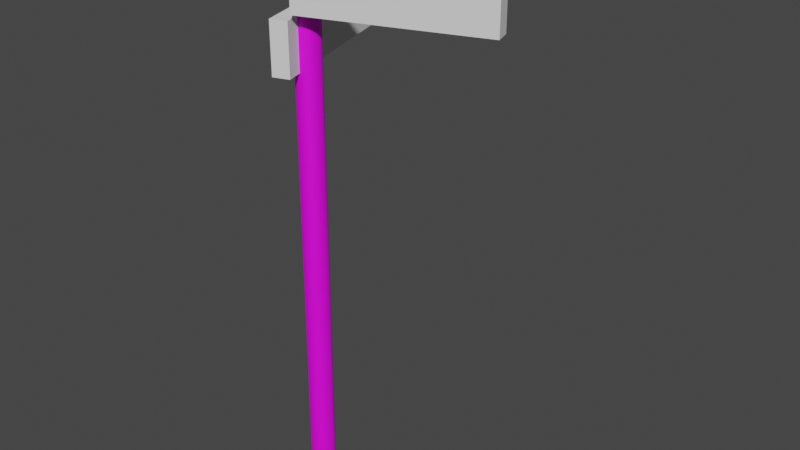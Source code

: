 # Source: streetsign.blend  (saved by Blender 3.0.42; exported with 4.5.12 LTS)
import bpy
from mathutils import Matrix  # noqa: F401  (used for matrix-valued properties, if any)

bpy.ops.wm.read_factory_settings(use_empty=True)
scene = bpy.context.scene
scene.name = 'Scene'

# ---- collections
col_collection = bpy.data.collections.new('Collection'); scene.collection.children.link(col_collection)

# ---- images (referenced by path relative to the original .blend; pixels are not part of the script)
import os
ASSET_DIR = os.environ.get("B2B_ASSET_DIR", "")  # directory of the original .blend (textures are referenced by path, not embedded)
HERE = os.path.dirname(os.path.abspath(__file__))  # packed textures are extracted next to this script under _unpacked/

def load_image(name, relpath, width, height, colorspace="sRGB"):
    """Load a texture the original file referenced (path relative to the .blend, or extracted next to this script)."""
    p = next((c for c in (os.path.join(HERE, relpath), os.path.join(ASSET_DIR, relpath)) if relpath and os.path.exists(c)), "")
    if p:
        img = bpy.data.images.load(p, check_existing=True)
        img.name = name
    else:  # same state as the original file: an image datablock whose file is absent (Cycles renders it pink)
        img = bpy.data.images.new(name, width, height)
        img.source = "FILE"
        img.filepath = "//" + (relpath or name)
    img.colorspace_settings.name = colorspace
    return img
img_material_001_base_color = load_image('Material.001 Base Color', '', 1024, 1024, 'sRGB')

# ---- materials (node trees are filled in below, after node groups)
mat_material_001 = bpy.data.materials.new('Material.001')
mat_material_001.use_transparent_shadow = False

# ---- material node trees
mat_material_001.use_nodes = True; mat_material_001.node_tree.nodes.clear()
_N = mat_material_001.node_tree.nodes; _L = mat_material_001.node_tree.links
n0 = _N.new('ShaderNodeBsdfPrincipled'); n0.name = 'Principled BSDF'; n0.location = (10, 300)
n0.distribution = 'GGX'
n0.subsurface_method = 'RANDOM_WALK_SKIN'
n0.inputs[3].default_value = 1.45
n0.inputs[27].default_value = (0.0, 0.0, 0.0, 1.0)
n0.inputs[28].default_value = 1.0
n1 = _N.new('ShaderNodeOutputMaterial'); n1.name = 'Material Output'; n1.location = (300, 300)
n2 = _N.new('ShaderNodeTexImage'); n2.name = 'Image Texture'; n2.location = (-280, 280)
n2.image = img_material_001_base_color
_L.new(n0.outputs[0], n1.inputs[0])
_L.new(n2.outputs[0], n0.inputs[0])
n1.is_active_output = True

# ---- world
world_world = bpy.data.worlds.new('World'); scene.world = world_world
world_world.use_nodes = True; world_world.node_tree.nodes.clear()
_N = world_world.node_tree.nodes; _L = world_world.node_tree.links
n0 = _N.new('ShaderNodeOutputWorld'); n0.name = 'World Output'; n0.location = (300, 300)
n1 = _N.new('ShaderNodeBackground'); n1.name = 'Background'; n1.location = (10, 300)
n1.inputs[0].default_value = (0.05088, 0.05088, 0.05088, 1.0)
_L.new(n1.outputs[0], n0.inputs[0])
n0.is_active_output = True
world_world.color = (0.05088, 0.05088, 0.05088)
world_world.use_sun_shadow = False
world_world.sun_shadow_jitter_overblur = 0.0

# ---- meshes
me_cylinder = bpy.data.meshes.new('Cylinder')
me_cylinder.from_pydata([(0.0, 0.2825, -3.091), (0.0, 0.2825, 3.091), (0.07481, 0.2771, -3.091), (0.07481, 0.2771, 3.091), (0.1467, 0.261, -3.091), (0.1467, 0.261, 3.091), (0.213, 0.2349, -3.091), (0.213, 0.2349, 3.091), (0.2711, 0.1998, -3.091), (0.2711, 0.1998, 3.091), (0.3188, 0.1569, -3.091), (0.3188, 0.1569, 3.091), (0.3543, 0.1081, -3.091), (0.3543, 0.1081, 3.091), (0.3761, 0.05511, -3.091), (0.3761, 0.05511, 3.091), (0.3834, -1.235e-08, -3.091), (0.3834, -1.235e-08, 3.091), (0.3761, -0.05511, -3.091), (0.3761, -0.05511, 3.091), (0.3543, -0.1081, -3.091), (0.3543, -0.1081, 3.091), (0.3188, -0.1569, -3.091), (0.3188, -0.1569, 3.091), (0.2711, -0.1998, -3.091), (0.2711, -0.1998, 3.091), (0.213, -0.2349, -3.091), (0.213, -0.2349, 3.091), (0.1467, -0.261, -3.091), (0.1467, -0.261, 3.091), (0.07481, -0.2771, -3.091), (0.07481, -0.2771, 3.091), (-3.352e-08, -0.2825, -3.091), (-3.352e-08, -0.2825, 3.091), (-0.07481, -0.2771, -3.091), (-0.07481, -0.2771, 3.091), (-0.1467, -0.261, -3.091), (-0.1467, -0.261, 3.091), (-0.213, -0.2349, -3.091), (-0.213, -0.2349, 3.091), (-0.2711, -0.1998, -3.091), (-0.2711, -0.1998, 3.091), (-0.3188, -0.1569, -3.091), (-0.3188, -0.1569, 3.091), (-0.3543, -0.1081, -3.091), (-0.3543, -0.1081, 3.091), (-0.3761, -0.05511, -3.091), (-0.3761, -0.05511, 3.091), (-0.3834, 3.369e-09, -3.091), (-0.3834, 3.369e-09, 3.091), (-0.3761, 0.05511, -3.091), (-0.3761, 0.05511, 3.091), (-0.3543, 0.1081, -3.091), (-0.3543, 0.1081, 3.091), (-0.3188, 0.1569, -3.091), (-0.3188, 0.1569, 3.091), (-0.2711, 0.1998, -3.091), (-0.2711, 0.1998, 3.091), (-0.213, 0.2349, -3.091), (-0.213, 0.2349, 3.091), (-0.1467, 0.261, -3.091), (-0.1467, 0.261, 3.091), (-0.07481, 0.2771, -3.091), (-0.07481, 0.2771, 3.091)], [], [(0, 1, 3, 2), (2, 3, 5, 4), (4, 5, 7, 6), (6, 7, 9, 8), (8, 9, 11, 10), (10, 11, 13, 12), (12, 13, 15, 14), (14, 15, 17, 16), (16, 17, 19, 18), (18, 19, 21, 20), (20, 21, 23, 22), (22, 23, 25, 24), (24, 25, 27, 26), (26, 27, 29, 28), (28, 29, 31, 30), (30, 31, 33, 32), (32, 33, 35, 34), (34, 35, 37, 36), (36, 37, 39, 38), (38, 39, 41, 40), (40, 41, 43, 42), (42, 43, 45, 44), (44, 45, 47, 46), (46, 47, 49, 48), (48, 49, 51, 50), (50, 51, 53, 52), (52, 53, 55, 54), (54, 55, 57, 56), (56, 57, 59, 58), (58, 59, 61, 60), (3, 1, 63, 61, 59, 57, 55, 53, 51, 49, 47, 45, 43, 41, 39, 37, 35, 33, 31, 29, 27, 25, 23, 21, 19, 17, 15, 13, 11, 9, 7, 5), (60, 61, 63, 62), (62, 63, 1, 0), (0, 2, 4, 6, 8, 10, 12, 14, 16, 18, 20, 22, 24, 26, 28, 30, 32, 34, 36, 38, 40, 42, 44, 46, 48, 50, 52, 54, 56, 58, 60, 62)])
_uv = me_cylinder.uv_layers.new(name='UVMap')
_uv.uv.foreach_set('vector', [1.0, 0.5, 1.0, 1.0, 0.9688, 1.0, 0.9688, 0.5, 0.9688, 0.5, 0.9688, 1.0, 0.9375, 1.0, 0.9375, 0.5, 0.9375, 0.5, 0.9375, 1.0, 0.9062, 1.0, 0.9062, 0.5, 0.9062, 0.5, 0.9062, 1.0, 0.875, 1.0, 0.875, 0.5, 0.875, 0.5, 0.875, 1.0, 0.8438, 1.0, 0.8438, 0.5, 0.8438, 0.5, 0.8438, 1.0, 0.8125, 1.0, 0.8125, 0.5, 0.8125, 0.5, 0.8125, 1.0, 0.7812, 1.0, 0.7812, 0.5, 0.7812, 0.5, 0.7812, 1.0, 0.75, 1.0, 0.75, 0.5, 0.75, 0.5, 0.75, 1.0, 0.7188, 1.0, 0.7188, 0.5, 0.7188, 0.5, 0.7188, 1.0, 0.6875, 1.0, 0.6875, 0.5, 0.6875, 0.5, 0.6875, 1.0, 0.6562, 1.0, 0.6562, 0.5, 0.6562, 0.5, 0.6562, 1.0, 0.625, 1.0, 0.625, 0.5, 0.625, 0.5, 0.625, 1.0, 0.5938, 1.0, 0.5938, 0.5, 0.5938, 0.5, 0.5938, 1.0, 0.5625, 1.0, 0.5625, 0.5, 0.5625, 0.5, 0.5625, 1.0, 0.5312, 1.0, 0.5312, 0.5, 0.5312, 0.5, 0.5312, 1.0, 0.5, 1.0, 0.5, 0.5, 0.5, 0.5, 0.5, 1.0, 0.4688, 1.0, 0.4688, 0.5, 0.4688, 0.5, 0.4688, 1.0, 0.4375, 1.0, 0.4375, 0.5, 0.4375, 0.5, 0.4375, 1.0, 0.4062, 1.0, 0.4062, 0.5, 0.4062, 0.5, 0.4062, 1.0, 0.375, 1.0, 0.375, 0.5, 0.375, 0.5, 0.375, 1.0, 0.3438, 1.0, 0.3438, 0.5, 0.3438, 0.5, 0.3438, 1.0, 0.3125, 1.0, 0.3125, 0.5, 0.3125, 0.5, 0.3125, 1.0, 0.2812, 1.0, 0.2812, 0.5, 0.2812, 0.5, 0.2812, 1.0, 0.25, 1.0, 0.25, 0.5, 0.25, 0.5, 0.25, 1.0, 0.2188, 1.0, 0.2188, 0.5, 0.2188, 0.5, 0.2188, 1.0, 0.1875, 1.0, 0.1875, 0.5, 0.1875, 0.5, 0.1875, 1.0, 0.1562, 1.0, 0.1562, 0.5, 0.1562, 0.5, 0.1562, 1.0, 0.125, 1.0, 0.125, 0.5, 0.125, 0.5, 0.125, 1.0, 0.09375, 1.0, 0.09375, 0.5, 0.09375, 0.5, 0.09375, 1.0, 0.0625, 1.0, 0.0625, 0.5, 0.2968, 0.4854, 0.25, 0.49, 0.2032, 0.4854, 0.1582, 0.4717, 0.1167, 0.4496, 0.08029, 0.4197, 0.05045, 0.3833, 0.02827, 0.3418, 0.01461, 0.2968, 0.01, 0.25, 0.01461, 0.2032, 0.02827, 0.1582, 0.05045, 0.1167, 0.08029, 0.08029, 0.1167, 0.05045, 0.1582, 0.02827, 0.2032, 0.01461, 0.25, 0.01, 0.2968, 0.01461, 0.3418, 0.02827, 0.3833, 0.05045, 0.4197, 0.08029, 0.4496, 0.1167, 0.4717, 0.1582, 0.4854, 0.2032, 0.49, 0.25, 0.4854, 0.2968, 0.4717, 0.3418, 0.4496, 0.3833, 0.4197, 0.4197, 0.3833, 0.4496, 0.3418, 0.4717, 0.0625, 0.5, 0.0625, 1.0, 0.03125, 1.0, 0.03125, 0.5, 0.03125, 0.5, 0.03125, 1.0, 0.0, 1.0, 0.0, 0.5, 0.75, 0.49, 0.7968, 0.4854, 0.8418, 0.4717, 0.8833, 0.4496, 0.9197, 0.4197, 0.9496, 0.3833, 0.9717, 0.3418, 0.9854, 0.2968, 0.99, 0.25, 0.9854, 0.2032, 0.9717, 0.1582, 0.9496, 0.1167, 0.9197, 0.08029, 0.8833, 0.05045, 0.8418, 0.02827, 0.7968, 0.01461, 0.75, 0.01, 0.7032, 0.01461, 0.6582, 0.02827, 0.6167, 0.05045, 0.5803, 0.08029, 0.5504, 0.1167, 0.5283, 0.1582, 0.5146, 0.2032, 0.51, 0.25, 0.5146, 0.2968, 0.5283, 0.3418, 0.5504, 0.3833, 0.5803, 0.4197, 0.6167, 0.4496, 0.6582, 0.4717, 0.7032, 0.4854])
me_cylinder.materials.append(mat_material_001)
me_cylinder.use_remesh_fix_poles = True
me_cylinder.use_remesh_preserve_attributes = False
me_cylinder.update()
me_cube_001 = bpy.data.meshes.new('Cube.001')
me_cube_001.from_pydata([(-0.5582, -1.968, -0.19), (-0.5582, -1.968, 0.19), (-0.5582, 1.968, -0.19), (-0.5582, 1.968, 0.19), (0.5582, -1.968, -0.19), (0.5582, -1.968, 0.19), (0.5582, 1.968, -0.19), (0.5582, 1.968, 0.19)], [], [(0, 1, 3, 2), (2, 3, 7, 6), (6, 7, 5, 4), (4, 5, 1, 0), (2, 6, 4, 0), (7, 3, 1, 5)])
_uv = me_cube_001.uv_layers.new(name='UVMap')
_uv.uv.foreach_set('vector', [0.375, 0.0, 0.625, 0.0, 0.625, 0.25, 0.375, 0.25, 0.375, 0.25, 0.625, 0.25, 0.625, 0.5, 0.375, 0.5, 0.375, 0.5, 0.625, 0.5, 0.625, 0.75, 0.375, 0.75, 0.375, 0.75, 0.625, 0.75, 0.625, 1.0, 0.375, 1.0, 0.125, 0.5, 0.375, 0.5, 0.375, 0.75, 0.125, 0.75, 0.625, 0.5, 0.875, 0.5, 0.875, 0.75, 0.625, 0.75])
me_cube_001.use_remesh_fix_poles = True
me_cube_001.use_remesh_preserve_attributes = False
me_cube_001.update()
me_cube_002 = bpy.data.meshes.new('Cube.002')
me_cube_002.from_pydata([(-0.5582, -1.968, -0.19), (-0.5582, -1.968, 0.19), (-0.5582, 1.968, -0.19), (-0.5582, 1.968, 0.19), (0.5582, -1.968, -0.19), (0.5582, -1.968, 0.19), (0.5582, 1.968, -0.19), (0.5582, 1.968, 0.19)], [], [(0, 1, 3, 2), (2, 3, 7, 6), (6, 7, 5, 4), (4, 5, 1, 0), (2, 6, 4, 0), (7, 3, 1, 5)])
_uv = me_cube_002.uv_layers.new(name='UVMap')
_uv.uv.foreach_set('vector', [0.375, 0.0, 0.625, 0.0, 0.625, 0.25, 0.375, 0.25, 0.375, 0.25, 0.625, 0.25, 0.625, 0.5, 0.375, 0.5, 0.375, 0.5, 0.625, 0.5, 0.625, 0.75, 0.375, 0.75, 0.375, 0.75, 0.625, 0.75, 0.625, 1.0, 0.375, 1.0, 0.125, 0.5, 0.375, 0.5, 0.375, 0.75, 0.125, 0.75, 0.625, 0.5, 0.875, 0.5, 0.875, 0.75, 0.625, 0.75])
me_cube_002.use_remesh_fix_poles = True
me_cube_002.use_remesh_preserve_attributes = False
me_cube_002.update()
me_icosphere = bpy.data.meshes.new('Icosphere')
me_icosphere.from_pydata([(0.0, 0.0, -0.3253), (0.2027, -0.1527, -0.1455), (-0.07744, -0.2471, -0.1455), (-0.2506, 0.0, -0.1455), (-0.07744, 0.2471, -0.1455), (0.2027, 0.1527, -0.1455), (0.07744, -0.2471, 0.1455), (-0.2027, -0.1527, 0.1455), (-0.2027, 0.1527, 0.1455), (0.07744, 0.2471, 0.1455), (0.2506, 0.0, 0.1455), (0.0, 0.0, 0.3253), (-0.04551, -0.1452, -0.2767), (0.1192, -0.08977, -0.2767), (0.07365, -0.235, -0.171), (0.2383, 0.0, -0.171), (0.1192, 0.08977, -0.2767), (-0.1473, 0.0, -0.2767), (-0.1928, -0.1452, -0.171), (-0.04551, 0.1452, -0.2767), (-0.1928, 0.1452, -0.171), (0.07365, 0.235, -0.171), (0.2665, -0.08977, 0.0), (0.2665, 0.08977, 0.0), (0.0, -0.2905, 0.0), (0.1647, -0.235, 0.0), (-0.2665, -0.08977, 0.0), (-0.1647, -0.235, 0.0), (-0.1647, 0.235, 0.0), (-0.2665, 0.08977, 0.0), (0.1647, 0.235, 0.0), (0.0, 0.2905, 0.0), (0.1928, -0.1452, 0.171), (-0.07365, -0.235, 0.171), (-0.2383, 0.0, 0.171), (-0.07365, 0.235, 0.171), (0.1928, 0.1452, 0.171), (0.04551, -0.1452, 0.2767), (0.1473, 0.0, 0.2767), (-0.1192, -0.08977, 0.2767), (-0.1192, 0.08977, 0.2767), (0.04551, 0.1452, 0.2767)], [], [(0, 13, 12), (1, 13, 15), (0, 12, 17), (0, 17, 19), (0, 19, 16), (1, 15, 22), (2, 14, 24), (3, 18, 26), (4, 20, 28), (5, 21, 30), (1, 22, 25), (2, 24, 27), (3, 26, 29), (4, 28, 31), (5, 30, 23), (6, 32, 37), (7, 33, 39), (8, 34, 40), (9, 35, 41), (10, 36, 38), (38, 41, 11), (38, 36, 41), (36, 9, 41), (41, 40, 11), (41, 35, 40), (35, 8, 40), (40, 39, 11), (40, 34, 39), (34, 7, 39), (39, 37, 11), (39, 33, 37), (33, 6, 37), (37, 38, 11), (37, 32, 38), (32, 10, 38), (23, 36, 10), (23, 30, 36), (30, 9, 36), (31, 35, 9), (31, 28, 35), (28, 8, 35), (29, 34, 8), (29, 26, 34), (26, 7, 34), (27, 33, 7), (27, 24, 33), (24, 6, 33), (25, 32, 6), (25, 22, 32), (22, 10, 32), (30, 31, 9), (30, 21, 31), (21, 4, 31), (28, 29, 8), (28, 20, 29), (20, 3, 29), (26, 27, 7), (26, 18, 27), (18, 2, 27), (24, 25, 6), (24, 14, 25), (14, 1, 25), (22, 23, 10), (22, 15, 23), (15, 5, 23), (16, 21, 5), (16, 19, 21), (19, 4, 21), (19, 20, 4), (19, 17, 20), (17, 3, 20), (17, 18, 3), (17, 12, 18), (12, 2, 18), (15, 16, 5), (15, 13, 16), (13, 0, 16), (12, 14, 2), (12, 13, 14), (13, 1, 14)])
me_icosphere.polygons.foreach_set('use_smooth', [True] * 80)
_uv = me_icosphere.uv_layers.new(name='UVMap')
_uv.uv.foreach_set('vector', [0.1818, 0.0, 0.2273, 0.07873, 0.1364, 0.07873, 0.2727, 0.1575, 0.3182, 0.07873, 0.3636, 0.1575, 0.9091, 0.0, 0.9545, 0.07873, 0.8636, 0.07873, 0.7273, 0.0, 0.7727, 0.07873, 0.6818, 0.07873, 0.5455, 0.0, 0.5909, 0.07873, 0.5, 0.07873, 0.2727, 0.1575, 0.3636, 0.1575, 0.3182, 0.2362, 0.09091, 0.1575, 0.1818, 0.1575, 0.1364, 0.2362, 0.8182, 0.1575, 0.9091, 0.1575, 0.8636, 0.2362, 0.6364, 0.1575, 0.7273, 0.1575, 0.6818, 0.2362, 0.4545, 0.1575, 0.5455, 0.1575, 0.5, 0.2362, 0.2727, 0.1575, 0.3182, 0.2362, 0.2273, 0.2362, 0.09091, 0.1575, 0.1364, 0.2362, 0.04546, 0.2362, 0.8182, 0.1575, 0.8636, 0.2362, 0.7727, 0.2362, 0.6364, 0.1575, 0.6818, 0.2362, 0.5909, 0.2362, 0.4545, 0.1575, 0.5, 0.2362, 0.4091, 0.2362, 0.1818, 0.3149, 0.2727, 0.3149, 0.2273, 0.3937, 0.0, 0.3149, 0.09091, 0.3149, 0.04546, 0.3937, 0.7273, 0.3149, 0.8182, 0.3149, 0.7727, 0.3937, 0.5455, 0.3149, 0.6364, 0.3149, 0.5909, 0.3937, 0.3636, 0.3149, 0.4545, 0.3149, 0.4091, 0.3937, 0.4091, 0.3937, 0.5, 0.3937, 0.4545, 0.4724, 0.4091, 0.3937, 0.4545, 0.3149, 0.5, 0.3937, 0.4545, 0.3149, 0.5455, 0.3149, 0.5, 0.3937, 0.5909, 0.3937, 0.6818, 0.3937, 0.6364, 0.4724, 0.5909, 0.3937, 0.6364, 0.3149, 0.6818, 0.3937, 0.6364, 0.3149, 0.7273, 0.3149, 0.6818, 0.3937, 0.7727, 0.3937, 0.8636, 0.3937, 0.8182, 0.4724, 0.7727, 0.3937, 0.8182, 0.3149, 0.8636, 0.3937, 0.8182, 0.3149, 0.9091, 0.3149, 0.8636, 0.3937, 0.04546, 0.3937, 0.1364, 0.3937, 0.09091, 0.4724, 0.04546, 0.3937, 0.09091, 0.3149, 0.1364, 0.3937, 0.09091, 0.3149, 0.1818, 0.3149, 0.1364, 0.3937, 0.2273, 0.3937, 0.3182, 0.3937, 0.2727, 0.4724, 0.2273, 0.3937, 0.2727, 0.3149, 0.3182, 0.3937, 0.2727, 0.3149, 0.3636, 0.3149, 0.3182, 0.3937, 0.4091, 0.2362, 0.4545, 0.3149, 0.3636, 0.3149, 0.4091, 0.2362, 0.5, 0.2362, 0.4545, 0.3149, 0.5, 0.2362, 0.5455, 0.3149, 0.4545, 0.3149, 0.5909, 0.2362, 0.6364, 0.3149, 0.5455, 0.3149, 0.5909, 0.2362, 0.6818, 0.2362, 0.6364, 0.3149, 0.6818, 0.2362, 0.7273, 0.3149, 0.6364, 0.3149, 0.7727, 0.2362, 0.8182, 0.3149, 0.7273, 0.3149, 0.7727, 0.2362, 0.8636, 0.2362, 0.8182, 0.3149, 0.8636, 0.2362, 0.9091, 0.3149, 0.8182, 0.3149, 0.04546, 0.2362, 0.09091, 0.3149, 0.0, 0.3149, 0.04546, 0.2362, 0.1364, 0.2362, 0.09091, 0.3149, 0.1364, 0.2362, 0.1818, 0.3149, 0.09091, 0.3149, 0.2273, 0.2362, 0.2727, 0.3149, 0.1818, 0.3149, 0.2273, 0.2362, 0.3182, 0.2362, 0.2727, 0.3149, 0.3182, 0.2362, 0.3636, 0.3149, 0.2727, 0.3149, 0.5, 0.2362, 0.5909, 0.2362, 0.5455, 0.3149, 0.5, 0.2362, 0.5455, 0.1575, 0.5909, 0.2362, 0.5455, 0.1575, 0.6364, 0.1575, 0.5909, 0.2362, 0.6818, 0.2362, 0.7727, 0.2362, 0.7273, 0.3149, 0.6818, 0.2362, 0.7273, 0.1575, 0.7727, 0.2362, 0.7273, 0.1575, 0.8182, 0.1575, 0.7727, 0.2362, 0.8636, 0.2362, 0.9545, 0.2362, 0.9091, 0.3149, 0.8636, 0.2362, 0.9091, 0.1575, 0.9545, 0.2362, 0.9091, 0.1575, 1.0, 0.1575, 0.9545, 0.2362, 0.1364, 0.2362, 0.2273, 0.2362, 0.1818, 0.3149, 0.1364, 0.2362, 0.1818, 0.1575, 0.2273, 0.2362, 0.1818, 0.1575, 0.2727, 0.1575, 0.2273, 0.2362, 0.3182, 0.2362, 0.4091, 0.2362, 0.3636, 0.3149, 0.3182, 0.2362, 0.3636, 0.1575, 0.4091, 0.2362, 0.3636, 0.1575, 0.4545, 0.1575, 0.4091, 0.2362, 0.5, 0.07873, 0.5455, 0.1575, 0.4545, 0.1575, 0.5, 0.07873, 0.5909, 0.07873, 0.5455, 0.1575, 0.5909, 0.07873, 0.6364, 0.1575, 0.5455, 0.1575, 0.6818, 0.07873, 0.7273, 0.1575, 0.6364, 0.1575, 0.6818, 0.07873, 0.7727, 0.07873, 0.7273, 0.1575, 0.7727, 0.07873, 0.8182, 0.1575, 0.7273, 0.1575, 0.8636, 0.07873, 0.9091, 0.1575, 0.8182, 0.1575, 0.8636, 0.07873, 0.9545, 0.07873, 0.9091, 0.1575, 0.9545, 0.07873, 1.0, 0.1575, 0.9091, 0.1575, 0.3636, 0.1575, 0.4091, 0.07873, 0.4545, 0.1575, 0.3636, 0.1575, 0.3182, 0.07873, 0.4091, 0.07873, 0.3182, 0.07873, 0.3636, 0.0, 0.4091, 0.07873, 0.1364, 0.07873, 0.1818, 0.1575, 0.09091, 0.1575, 0.1364, 0.07873, 0.2273, 0.07873, 0.1818, 0.1575, 0.2273, 0.07873, 0.2727, 0.1575, 0.1818, 0.1575])
me_icosphere.use_remesh_fix_poles = True
me_icosphere.use_remesh_preserve_attributes = False
me_icosphere.update()

# ---- objects
ob_cylinder = bpy.data.objects.new('Cylinder', me_cylinder)
ob_cube = bpy.data.objects.new('Cube', me_cube_001)
ob_cube_001 = bpy.data.objects.new('Cube.001', me_cube_002)
ob_icosphere = bpy.data.objects.new('Icosphere', me_icosphere)

# ---- transforms, parenting, visibility, modifiers, constraints
ob_cylinder.location = (0.4434, 0.3651, 5.951)
ob_cylinder.scale = (0.6889, 1.0, 1.937)
ob_cube.location = (2.45, 0.5226, 11.28)
ob_cube.rotation_euler = (1.884, -1.571, 0.0)
ob_cube_001.location = (-0.1799, 1.533, 10.05)
ob_cube_001.rotation_euler = (3.445, -1.571, 0.0)
ob_icosphere.location = (0.4444, 0.3598, 11.93)
ob_icosphere.scale = (1.1, 1.1, 1.1)

# ---- collection membership
col_collection.objects.link(ob_cylinder)
col_collection.objects.link(ob_cube)
col_collection.objects.link(ob_cube_001)
col_collection.objects.link(ob_icosphere)

# ---- scene / render settings (as saved in the file)
scene.frame_start = 1; scene.frame_end = 250; scene.frame_set(1)
scene.render.engine = 'BLENDER_EEVEE_NEXT'
scene.cycles.sampling_pattern = 'TABULATED_SOBOL'
scene.cycles.use_light_tree = False
scene.view_settings.view_transform = 'Filmic'
bpy.context.view_layer.update()

# ---- added for rendering (the .blend has no active camera and no usable light): camera, sun
cam_auto = bpy.data.cameras.new('AutoCamera')
cam_auto.lens = 50.0
cam_auto.sensor_width = 36.0
cam_auto.clip_end = 1000.0
ob_auto_camera = bpy.data.objects.new('AutoCamera', cam_auto)
scene.collection.objects.link(ob_auto_camera)
ob_auto_camera.location = (14.6467, -13.9842, 16.4724)
ob_auto_camera.rotation_euler = (1.09748, -7.21219e-08, 0.694738)
scene.camera = ob_auto_camera
light_auto_sun = bpy.data.lights.new('AutoSun', 'SUN')
light_auto_sun.energy = 3.0
light_auto_sun.angle = 0.0523599
ob_auto_sun = bpy.data.objects.new('AutoSun', light_auto_sun)
scene.collection.objects.link(ob_auto_sun)
ob_auto_sun.rotation_euler = (0.872665, 0.174533, 0.523599)
bpy.context.view_layer.update()
